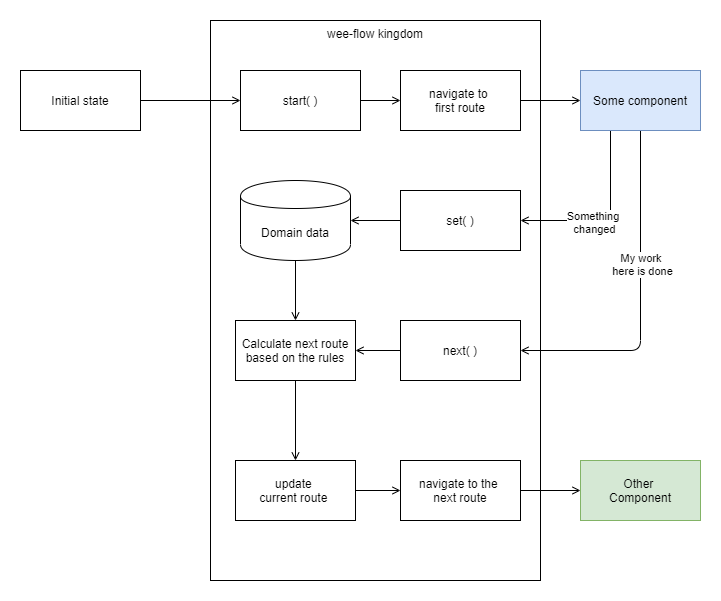

The diagram above was exported from draw.io. Its source (the exported page's mxGraphModel, read from the mxfile embedded in the PNG):
<mxGraphModel dx="1086" dy="806" grid="1" gridSize="10" guides="1" tooltips="1" connect="1" arrows="1" fold="1" page="1" pageScale="1" pageWidth="1654" pageHeight="1169" math="0" shadow="0">
  <root>
    <mxCell id="fKqgJBkxVM9FNcwc4h9q-0" />
    <mxCell id="fKqgJBkxVM9FNcwc4h9q-1" parent="fKqgJBkxVM9FNcwc4h9q-0" />
    <mxCell id="Atcq-MObCHicT963sHfW-8" value="wee-flow kingdom" style="rounded=0;whiteSpace=wrap;html=1;verticalAlign=top;" parent="fKqgJBkxVM9FNcwc4h9q-1" vertex="1">
      <mxGeometry x="350" y="150" width="330" height="560" as="geometry" />
    </mxCell>
    <mxCell id="Atcq-MObCHicT963sHfW-11" value="" style="edgeStyle=orthogonalEdgeStyle;rounded=1;orthogonalLoop=1;jettySize=auto;html=1;endArrow=open;endFill=0;" parent="fKqgJBkxVM9FNcwc4h9q-1" source="Atcq-MObCHicT963sHfW-0" target="Atcq-MObCHicT963sHfW-10" edge="1">
      <mxGeometry relative="1" as="geometry" />
    </mxCell>
    <mxCell id="Atcq-MObCHicT963sHfW-0" value="Initial state" style="rounded=0;whiteSpace=wrap;html=1;" parent="fKqgJBkxVM9FNcwc4h9q-1" vertex="1">
      <mxGeometry x="160" y="200" width="120" height="60" as="geometry" />
    </mxCell>
    <mxCell id="Atcq-MObCHicT963sHfW-12" value="" style="edgeStyle=orthogonalEdgeStyle;rounded=1;orthogonalLoop=1;jettySize=auto;html=1;endArrow=open;endFill=0;" parent="fKqgJBkxVM9FNcwc4h9q-1" source="Atcq-MObCHicT963sHfW-10" target="Atcq-MObCHicT963sHfW-1" edge="1">
      <mxGeometry relative="1" as="geometry" />
    </mxCell>
    <mxCell id="Atcq-MObCHicT963sHfW-10" value="start( )" style="rounded=0;whiteSpace=wrap;html=1;" parent="fKqgJBkxVM9FNcwc4h9q-1" vertex="1">
      <mxGeometry x="380" y="200" width="120" height="60" as="geometry" />
    </mxCell>
    <mxCell id="Atcq-MObCHicT963sHfW-4" value="" style="edgeStyle=orthogonalEdgeStyle;rounded=1;orthogonalLoop=1;jettySize=auto;html=1;endArrow=open;endFill=0;" parent="fKqgJBkxVM9FNcwc4h9q-1" source="Atcq-MObCHicT963sHfW-1" target="Atcq-MObCHicT963sHfW-3" edge="1">
      <mxGeometry relative="1" as="geometry" />
    </mxCell>
    <mxCell id="Atcq-MObCHicT963sHfW-1" value="navigate to &lt;br&gt;first route" style="rounded=0;whiteSpace=wrap;html=1;" parent="fKqgJBkxVM9FNcwc4h9q-1" vertex="1">
      <mxGeometry x="540" y="200" width="120" height="60" as="geometry" />
    </mxCell>
    <mxCell id="Atcq-MObCHicT963sHfW-6" value="" style="edgeStyle=orthogonalEdgeStyle;rounded=1;orthogonalLoop=1;jettySize=auto;html=1;endArrow=open;endFill=0;" parent="fKqgJBkxVM9FNcwc4h9q-1" source="Atcq-MObCHicT963sHfW-3" target="Atcq-MObCHicT963sHfW-5" edge="1">
      <mxGeometry relative="1" as="geometry">
        <Array as="points">
          <mxPoint x="780" y="480" />
        </Array>
      </mxGeometry>
    </mxCell>
    <mxCell id="Atcq-MObCHicT963sHfW-29" value="My work &lt;br&gt;here is done" style="edgeLabel;html=1;align=center;verticalAlign=middle;resizable=0;points=[];" parent="Atcq-MObCHicT963sHfW-6" vertex="1" connectable="0">
      <mxGeometry x="-0.2157" y="1" relative="1" as="geometry">
        <mxPoint as="offset" />
      </mxGeometry>
    </mxCell>
    <mxCell id="Atcq-MObCHicT963sHfW-16" style="edgeStyle=orthogonalEdgeStyle;rounded=1;orthogonalLoop=1;jettySize=auto;html=1;exitX=0.25;exitY=1;exitDx=0;exitDy=0;entryX=1;entryY=0.5;entryDx=0;entryDy=0;endArrow=open;endFill=0;" parent="fKqgJBkxVM9FNcwc4h9q-1" source="Atcq-MObCHicT963sHfW-3" target="Atcq-MObCHicT963sHfW-15" edge="1">
      <mxGeometry relative="1" as="geometry" />
    </mxCell>
    <mxCell id="Atcq-MObCHicT963sHfW-28" value="Something &lt;br&gt;changed" style="edgeLabel;html=1;align=center;verticalAlign=middle;resizable=0;points=[];" parent="Atcq-MObCHicT963sHfW-16" vertex="1" connectable="0">
      <mxGeometry y="-17" relative="1" as="geometry">
        <mxPoint x="-17" y="18" as="offset" />
      </mxGeometry>
    </mxCell>
    <mxCell id="Atcq-MObCHicT963sHfW-3" value="Some component" style="rounded=0;whiteSpace=wrap;html=1;fillColor=#dae8fc;strokeColor=#6c8ebf;" parent="fKqgJBkxVM9FNcwc4h9q-1" vertex="1">
      <mxGeometry x="720" y="200" width="120" height="60" as="geometry" />
    </mxCell>
    <mxCell id="Atcq-MObCHicT963sHfW-18" value="" style="edgeStyle=orthogonalEdgeStyle;rounded=1;orthogonalLoop=1;jettySize=auto;html=1;endArrow=open;endFill=0;" parent="fKqgJBkxVM9FNcwc4h9q-1" source="Atcq-MObCHicT963sHfW-5" target="Atcq-MObCHicT963sHfW-17" edge="1">
      <mxGeometry relative="1" as="geometry" />
    </mxCell>
    <mxCell id="Atcq-MObCHicT963sHfW-5" value="next( )" style="rounded=0;whiteSpace=wrap;html=1;" parent="fKqgJBkxVM9FNcwc4h9q-1" vertex="1">
      <mxGeometry x="540" y="450" width="120" height="60" as="geometry" />
    </mxCell>
    <mxCell id="Atcq-MObCHicT963sHfW-23" value="" style="edgeStyle=orthogonalEdgeStyle;rounded=1;orthogonalLoop=1;jettySize=auto;html=1;endArrow=open;endFill=0;" parent="fKqgJBkxVM9FNcwc4h9q-1" source="Atcq-MObCHicT963sHfW-17" target="Atcq-MObCHicT963sHfW-22" edge="1">
      <mxGeometry relative="1" as="geometry" />
    </mxCell>
    <mxCell id="Atcq-MObCHicT963sHfW-17" value="Calculate next route based on the rules" style="rounded=0;whiteSpace=wrap;html=1;" parent="fKqgJBkxVM9FNcwc4h9q-1" vertex="1">
      <mxGeometry x="375" y="450" width="120" height="60" as="geometry" />
    </mxCell>
    <mxCell id="Atcq-MObCHicT963sHfW-25" value="" style="edgeStyle=orthogonalEdgeStyle;rounded=1;orthogonalLoop=1;jettySize=auto;html=1;endArrow=open;endFill=0;" parent="fKqgJBkxVM9FNcwc4h9q-1" source="Atcq-MObCHicT963sHfW-22" target="Atcq-MObCHicT963sHfW-24" edge="1">
      <mxGeometry relative="1" as="geometry" />
    </mxCell>
    <mxCell id="Atcq-MObCHicT963sHfW-22" value="update &lt;br&gt;current route&amp;nbsp;" style="rounded=0;whiteSpace=wrap;html=1;" parent="fKqgJBkxVM9FNcwc4h9q-1" vertex="1">
      <mxGeometry x="375" y="590" width="120" height="60" as="geometry" />
    </mxCell>
    <mxCell id="Atcq-MObCHicT963sHfW-27" style="edgeStyle=orthogonalEdgeStyle;rounded=1;orthogonalLoop=1;jettySize=auto;html=1;exitX=1;exitY=0.5;exitDx=0;exitDy=0;entryX=0;entryY=0.5;entryDx=0;entryDy=0;endArrow=open;endFill=0;" parent="fKqgJBkxVM9FNcwc4h9q-1" source="Atcq-MObCHicT963sHfW-24" target="Atcq-MObCHicT963sHfW-26" edge="1">
      <mxGeometry relative="1" as="geometry" />
    </mxCell>
    <mxCell id="Atcq-MObCHicT963sHfW-24" value="navigate to the &lt;br&gt;next route" style="rounded=0;whiteSpace=wrap;html=1;" parent="fKqgJBkxVM9FNcwc4h9q-1" vertex="1">
      <mxGeometry x="540" y="590" width="120" height="60" as="geometry" />
    </mxCell>
    <mxCell id="Atcq-MObCHicT963sHfW-20" style="edgeStyle=orthogonalEdgeStyle;rounded=1;orthogonalLoop=1;jettySize=auto;html=1;endArrow=open;endFill=0;" parent="fKqgJBkxVM9FNcwc4h9q-1" source="Atcq-MObCHicT963sHfW-15" target="Atcq-MObCHicT963sHfW-19" edge="1">
      <mxGeometry relative="1" as="geometry" />
    </mxCell>
    <mxCell id="Atcq-MObCHicT963sHfW-15" value="set( )" style="rounded=0;whiteSpace=wrap;html=1;" parent="fKqgJBkxVM9FNcwc4h9q-1" vertex="1">
      <mxGeometry x="540" y="320" width="120" height="60" as="geometry" />
    </mxCell>
    <mxCell id="Atcq-MObCHicT963sHfW-21" value="" style="edgeStyle=orthogonalEdgeStyle;rounded=1;orthogonalLoop=1;jettySize=auto;html=1;endArrow=open;endFill=0;" parent="fKqgJBkxVM9FNcwc4h9q-1" source="Atcq-MObCHicT963sHfW-19" target="Atcq-MObCHicT963sHfW-17" edge="1">
      <mxGeometry relative="1" as="geometry" />
    </mxCell>
    <mxCell id="Atcq-MObCHicT963sHfW-19" value="Domain data" style="shape=cylinder;whiteSpace=wrap;html=1;boundedLbl=1;backgroundOutline=1;" parent="fKqgJBkxVM9FNcwc4h9q-1" vertex="1">
      <mxGeometry x="380" y="310" width="110" height="80" as="geometry" />
    </mxCell>
    <mxCell id="Atcq-MObCHicT963sHfW-26" value="Other &lt;br&gt;Component" style="rounded=0;whiteSpace=wrap;html=1;fillColor=#d5e8d4;strokeColor=#82b366;" parent="fKqgJBkxVM9FNcwc4h9q-1" vertex="1">
      <mxGeometry x="720" y="590" width="120" height="60" as="geometry" />
    </mxCell>
  </root>
</mxGraphModel>